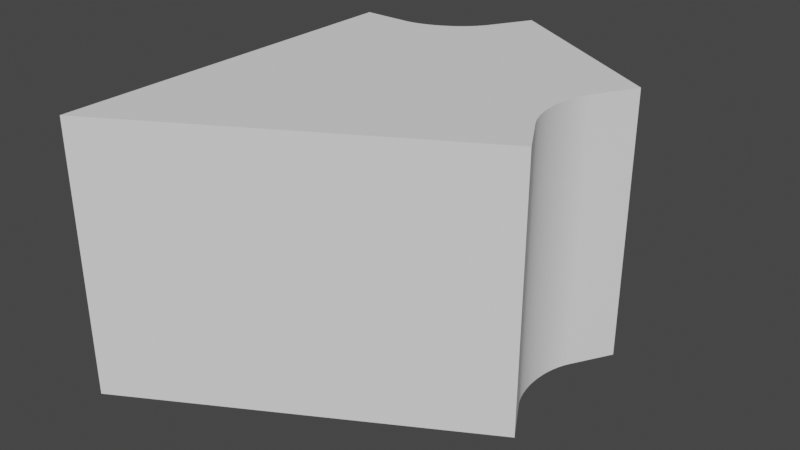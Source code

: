 # Source: LandInnyBoth.blend  (saved by Blender 3.3.6; exported with 4.5.12 LTS)
import bpy
from mathutils import Matrix  # noqa: F401  (used for matrix-valued properties, if any)

bpy.ops.wm.read_factory_settings(use_empty=True)
scene = bpy.context.scene
scene.name = 'Scene'

# ---- collections
col_collection = bpy.data.collections.new('Collection'); scene.collection.children.link(col_collection)

# ---- world
world_world = bpy.data.worlds.new('World'); scene.world = world_world
world_world.use_nodes = True; world_world.node_tree.nodes.clear()
_N = world_world.node_tree.nodes; _L = world_world.node_tree.links
n0 = _N.new('ShaderNodeOutputWorld'); n0.name = 'World Output'; n0.location = (300, 300)
n1 = _N.new('ShaderNodeBackground'); n1.name = 'Background'; n1.location = (10, 300)
n1.inputs[0].default_value = (0.05088, 0.05088, 0.05088, 1.0)
_L.new(n1.outputs[0], n0.inputs[0])
n0.is_active_output = True
world_world.color = (0.05088, 0.05088, 0.05088)
world_world.use_sun_shadow = False
world_world.sun_shadow_jitter_overblur = 0.0

# ---- meshes
me_cylinder_038 = bpy.data.meshes.new('Cylinder.038')
me_cylinder_038.from_pydata([(5.96e-08, -2.98e-08, 0.0), (5.96e-08, -2.98e-08, -0.5), (0.6004, 0.6533, 0.0), (0.6004, 0.6533, -0.5), (0.6003, 0.3466, 0.0), (0.6003, 0.3466, -0.5), (0.5383, 0.5065, 0.0), (0.5392, 0.48, 0.0), (0.5383, 0.4932, 0.0), (0.541, 0.4671, 0.0), (0.541, 0.5327, 0.0), (0.5438, 0.4546, 0.0), (0.5392, 0.5197, 0.0), (0.5473, 0.4429, 0.0), (0.5473, 0.5569, 0.0), (0.5568, 0.5778, 0.0), (0.5568, 0.4219, 0.0), (0.5517, 0.4319, 0.0), (0.5517, 0.5679, 0.0), (0.5438, 0.5451, 0.0), (0.5383, 0.5065, -0.5), (0.5392, 0.48, -0.5), (0.5383, 0.4932, -0.5), (0.541, 0.4671, -0.5), (0.541, 0.5327, -0.5), (0.5438, 0.4546, -0.5), (0.5392, 0.5197, -0.5), (0.5473, 0.4429, -0.5), (0.5473, 0.5569, -0.5), (0.5568, 0.5778, -0.5), (0.5568, 0.4219, -0.5), (0.5517, 0.4319, -0.5), (0.5517, 0.5679, -0.5), (0.5438, 0.5451, -0.5), (0.266, 0.8464, 0.0), (0.266, 0.8464, -0.5), (1.83e-08, 0.6929, 0.0), (1.83e-08, 0.6929, -0.5), (0.09859, 0.6935, 0.0), (0.08741, 0.6929, 0.0), (0.1223, 0.698, 0.0), (0.1465, 0.7067, 0.0), (0.1344, 0.7018, 0.0), (0.1103, 0.6952, 0.0), (0.1809, 0.7266, 0.0), (0.1699, 0.7192, 0.0), (0.2006, 0.7432, 0.0), (0.2163, 0.7615, 0.0), (0.209, 0.7522, 0.0), (0.1584, 0.7125, 0.0), (0.1912, 0.7346, 0.0), (0.2224, 0.7708, 0.0), (0.09859, 0.6935, -0.5), (0.08741, 0.6929, -0.5), (0.1223, 0.698, -0.5), (0.1465, 0.7067, -0.5), (0.1344, 0.7018, -0.5), (0.1103, 0.6952, -0.5), (0.1699, 0.7192, -0.5), (0.1912, 0.7346, -0.5), (0.1809, 0.7266, -0.5), (0.209, 0.7522, -0.5), (0.2224, 0.7708, -0.5), (0.2163, 0.7615, -0.5), (0.2006, 0.7432, -0.5), (0.1584, 0.7125, -0.5)], [], [(34, 2, 3, 35), (0, 1, 5, 4), (1, 0, 36, 37), (36, 0, 4, 16, 17, 13, 11, 9, 7, 8, 6, 12, 10, 19, 14, 18, 15, 2, 34, 51, 47, 48, 46, 50, 44, 45, 49, 41, 42, 40, 43, 38, 39), (35, 3, 29, 32, 28, 33, 24, 26, 20, 22, 21, 23, 25, 27, 31, 30, 5, 1, 37, 53, 52, 57, 54, 56, 55, 65, 58, 60, 59, 64, 61, 63, 62), (3, 2, 15, 29), (4, 5, 30, 16), (29, 15, 18, 32), (32, 18, 14, 28), (28, 14, 19, 33), (33, 19, 10, 24), (24, 10, 12, 26), (26, 12, 6, 20), (20, 6, 8, 22), (22, 8, 7, 21), (21, 7, 9, 23), (23, 9, 11, 25), (25, 11, 13, 27), (27, 13, 17, 31), (31, 17, 16, 30), (37, 36, 39, 53), (35, 62, 51, 34), (39, 38, 52, 53), (38, 43, 57, 52), (43, 40, 54, 57), (40, 42, 56, 54), (42, 41, 55, 56), (41, 49, 65, 55), (49, 45, 58, 65), (45, 44, 60, 58), (44, 50, 59, 60), (50, 46, 64, 59), (46, 48, 61, 64), (48, 47, 63, 61), (47, 51, 62, 63)])
me_cylinder_038.polygons.foreach_set('use_smooth', [True] * 35)
_uv = me_cylinder_038.uv_layers.new(name='UVMap')
_uv.uv.foreach_set('vector', [0.508, 0.9904, 0.8961, 0.7664, 0.8961, 0.7664, 0.508, 0.9904, 0.1992, 0.007989, 0.1992, 0.007989, 0.896, 0.4103, 0.896, 0.4103, 0.1992, 0.007989, 0.1992, 0.007989, 0.1992, 0.8123, 0.1992, 0.8123, 0.1992, 0.8123, 0.1992, 0.007989, 0.896, 0.4103, 0.8455, 0.4977, 0.8396, 0.5093, 0.8345, 0.522, 0.8304, 0.5357, 0.8272, 0.5502, 0.8251, 0.5652, 0.824, 0.5805, 0.824, 0.5959, 0.8251, 0.6113, 0.8272, 0.6263, 0.8304, 0.6407, 0.8345, 0.6544, 0.8396, 0.6671, 0.8455, 0.6787, 0.8961, 0.7664, 0.508, 0.9904, 0.4574, 0.9027, 0.4503, 0.8918, 0.4418, 0.8811, 0.4321, 0.8707, 0.4211, 0.8607, 0.4092, 0.8513, 0.3965, 0.8427, 0.3831, 0.835, 0.3693, 0.8283, 0.3552, 0.8226, 0.3411, 0.8182, 0.3272, 0.8149, 0.3136, 0.8129, 0.3007, 0.8123, 0.508, 0.9904, 0.8961, 0.7664, 0.8455, 0.6787, 0.8396, 0.6671, 0.8345, 0.6544, 0.8304, 0.6407, 0.8272, 0.6263, 0.8251, 0.6113, 0.824, 0.5959, 0.824, 0.5805, 0.8251, 0.5652, 0.8272, 0.5502, 0.8304, 0.5357, 0.8345, 0.522, 0.8396, 0.5093, 0.8455, 0.4977, 0.896, 0.4103, 0.1992, 0.007989, 0.1992, 0.8123, 0.3007, 0.8123, 0.3136, 0.8129, 0.3272, 0.8149, 0.3411, 0.8182, 0.3552, 0.8226, 0.3693, 0.8283, 0.3831, 0.835, 0.3965, 0.8427, 0.4092, 0.8513, 0.4211, 0.8607, 0.4321, 0.8707, 0.4418, 0.8811, 0.4503, 0.8918, 0.4574, 0.9027, 0.01891, 0.1326, 0.01891, 0.9281, 0.2579, 0.9281, 0.2579, 0.1326, 0.9893, 0.9281, 0.9893, 0.1326, 0.7509, 0.1326, 0.7509, 0.9281, 0.2579, 0.1326, 0.2579, 0.9281, 0.2885, 0.9281, 0.2885, 0.1326, 0.2885, 0.1326, 0.2885, 0.9281, 0.3204, 0.9281, 0.3204, 0.1326, 0.3204, 0.1326, 0.3204, 0.9281, 0.3533, 0.9281, 0.3533, 0.1326, 0.3533, 0.1326, 0.3533, 0.9281, 0.3866, 0.9281, 0.3866, 0.1326, 0.3866, 0.1326, 0.3866, 0.9281, 0.4197, 0.9281, 0.4197, 0.1326, 0.4197, 0.1326, 0.4197, 0.9281, 0.4523, 0.9281, 0.4523, 0.1326, 0.4523, 0.1326, 0.4523, 0.9281, 0.5565, 0.9281, 0.5565, 0.1326, 0.5565, 0.1326, 0.5565, 0.9281, 0.5891, 0.9281, 0.5891, 0.1326, 0.5891, 0.1326, 0.5891, 0.9281, 0.6223, 0.9281, 0.6223, 0.1326, 0.6223, 0.1326, 0.6223, 0.9281, 0.6555, 0.9281, 0.6555, 0.1326, 0.6555, 0.1326, 0.6555, 0.9281, 0.6884, 0.9281, 0.6884, 0.1326, 0.6884, 0.1326, 0.6884, 0.9281, 0.7203, 0.9281, 0.7203, 0.1326, 0.7203, 0.1326, 0.7203, 0.9281, 0.7509, 0.9281, 0.7509, 0.1326, 0.2579, 0.1326, 0.2579, 0.9281, 0.2579, 0.9281, 0.2579, 0.1326, 0.1426, 0.1253, 0.1426, 0.1253, 0.1426, 0.9207, 0.1426, 0.9207, 0.2579, 0.9281, 0.2579, 0.9281, 0.2579, 0.1326, 0.2579, 0.1326, 0.2885, 0.9281, 0.2885, 0.9281, 0.2885, 0.1326, 0.2885, 0.1326, 0.3204, 0.9281, 0.3204, 0.9281, 0.3204, 0.1326, 0.3204, 0.1326, 0.3533, 0.9281, 0.3533, 0.9281, 0.3533, 0.1326, 0.3533, 0.1326, 0.3866, 0.9281, 0.3866, 0.9281, 0.3866, 0.1326, 0.3866, 0.1326, 0.4197, 0.9281, 0.4197, 0.9281, 0.4197, 0.1326, 0.4197, 0.1326, 0.4523, 0.9281, 0.4523, 0.9281, 0.4523, 0.1326, 0.4523, 0.1326, 0.5565, 0.9281, 0.5565, 0.9281, 0.5565, 0.1326, 0.5565, 0.1326, 0.5891, 0.9281, 0.5891, 0.9281, 0.5891, 0.1326, 0.5891, 0.1326, 0.6223, 0.9281, 0.6223, 0.9281, 0.6223, 0.1326, 0.6223, 0.1326, 0.6555, 0.9281, 0.6555, 0.9281, 0.6555, 0.1326, 0.6555, 0.1326, 0.6884, 0.9281, 0.6884, 0.9281, 0.6884, 0.1326, 0.6884, 0.1326, 0.7203, 0.9281, 0.7203, 0.9281, 0.7203, 0.1326, 0.7203, 0.1326])
me_cylinder_038.materials.append(None)
me_cylinder_038.update()

# ---- objects
ob_cylinder = bpy.data.objects.new('Cylinder', me_cylinder_038)

# ---- transforms, parenting, visibility, modifiers, constraints
ob_cylinder.location = (0.0, 0.0, 0.0)
_m = ob_cylinder.modifiers.new('EdgeSplit', 'EDGE_SPLIT')
_m.split_angle = 1.222

# ---- collection membership
col_collection.objects.link(ob_cylinder)

# ---- scene / render settings (as saved in the file)
scene.frame_start = 1; scene.frame_end = 250; scene.frame_set(1)
scene.render.engine = 'BLENDER_EEVEE_NEXT'
scene.cycles.sampling_pattern = 'TABULATED_SOBOL'
scene.cycles.use_light_tree = False
scene.view_settings.view_transform = 'Filmic'
bpy.context.view_layer.update()

# ---- added for rendering (the .blend has no active camera and no usable light): camera, sun
cam_auto = bpy.data.cameras.new('AutoCamera')
cam_auto.lens = 50.0
cam_auto.sensor_width = 36.0
cam_auto.clip_end = 1000.0
ob_auto_camera = bpy.data.objects.new('AutoCamera', cam_auto)
scene.collection.objects.link(ob_auto_camera)
ob_auto_camera.location = (1.36599, -0.855731, 0.602623)
ob_auto_camera.rotation_euler = (1.09748, -7.21219e-08, 0.694738)
scene.camera = ob_auto_camera
light_auto_sun = bpy.data.lights.new('AutoSun', 'SUN')
light_auto_sun.energy = 3.0
light_auto_sun.angle = 0.0523599
ob_auto_sun = bpy.data.objects.new('AutoSun', light_auto_sun)
scene.collection.objects.link(ob_auto_sun)
ob_auto_sun.rotation_euler = (0.872665, 0.174533, 0.523599)
bpy.context.view_layer.update()
